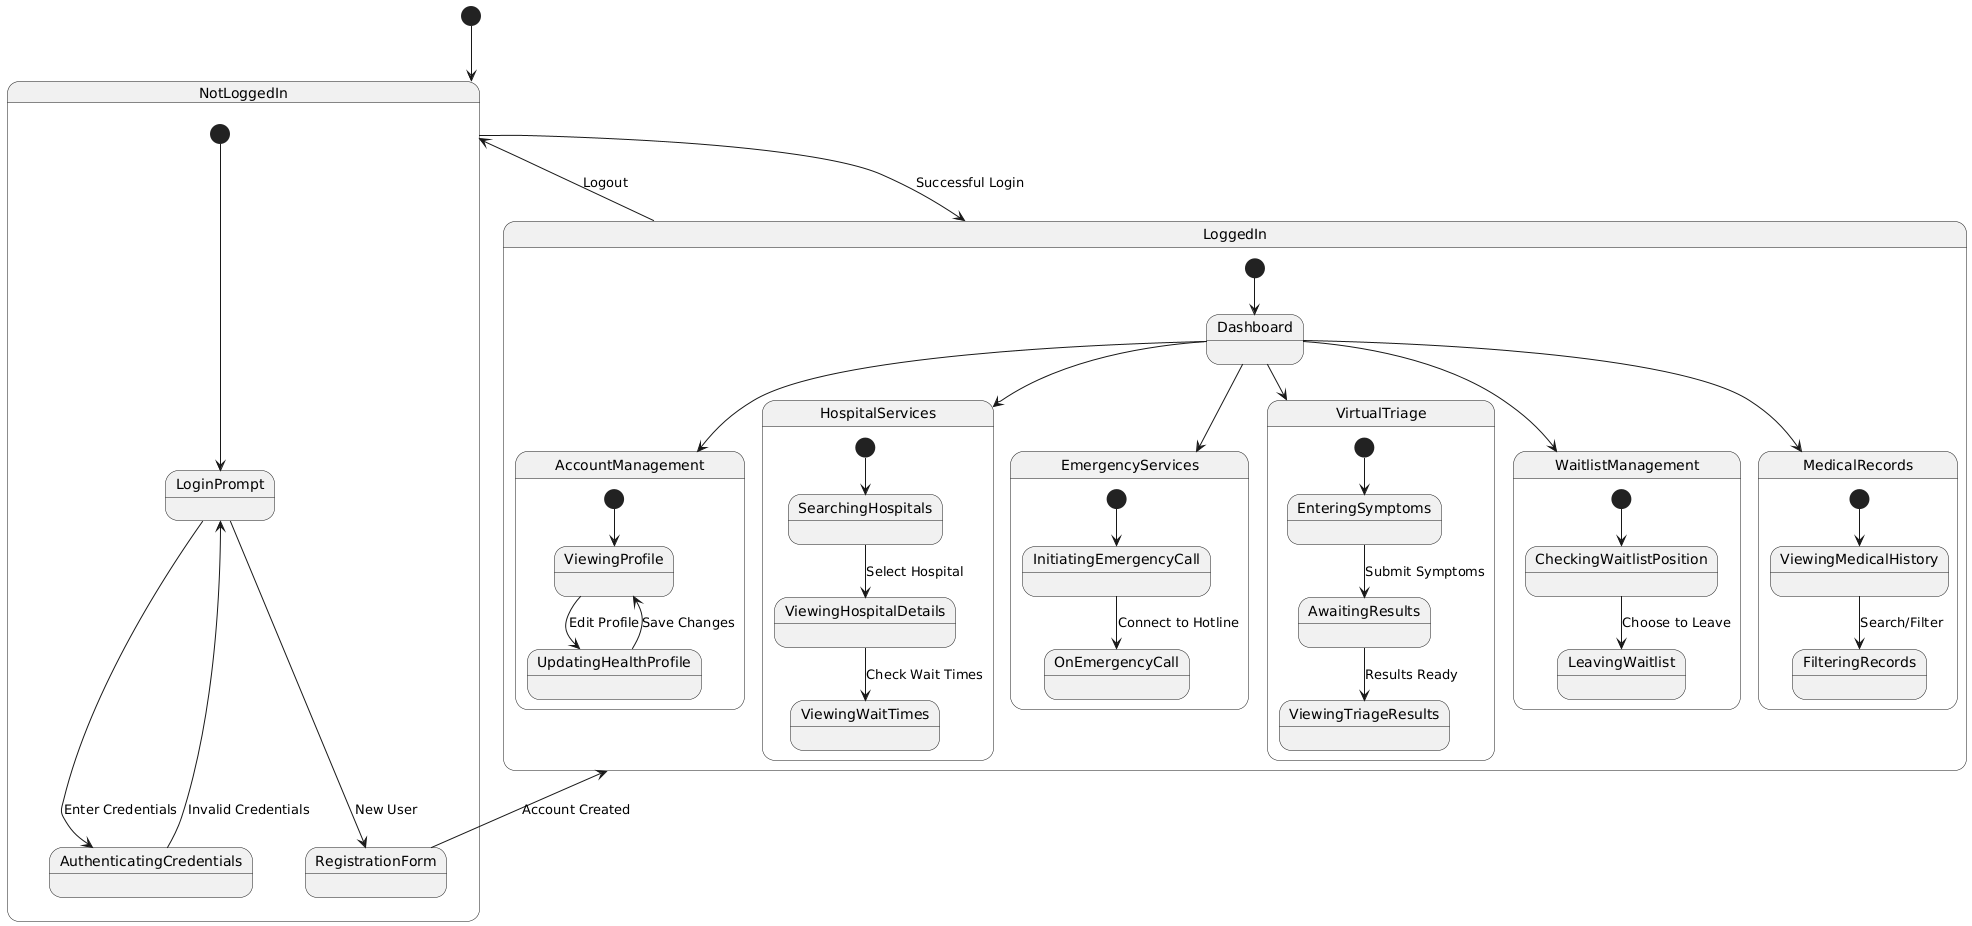

The diagram above was rendered by PlantUML. Its source (embedded in the PNG):
@startuml
[*] --> NotLoggedIn

state NotLoggedIn {
  [*] --> LoginPrompt
  LoginPrompt --> AuthenticatingCredentials : Enter Credentials
  AuthenticatingCredentials --> LoginPrompt : Invalid Credentials
  LoginPrompt --> RegistrationForm : New User
}

state LoggedIn {
  [*] --> Dashboard
  
  state AccountManagement {
    [*] --> ViewingProfile
    ViewingProfile --> UpdatingHealthProfile : Edit Profile
    UpdatingHealthProfile --> ViewingProfile : Save Changes
  }
  
  state HospitalServices {
    [*] --> SearchingHospitals
    SearchingHospitals --> ViewingHospitalDetails : Select Hospital
    ViewingHospitalDetails --> ViewingWaitTimes : Check Wait Times
  }
  
  state EmergencyServices {
    [*] --> InitiatingEmergencyCall
    InitiatingEmergencyCall --> OnEmergencyCall : Connect to Hotline
  }
  
  state VirtualTriage {
    [*] --> EnteringSymptoms
    EnteringSymptoms --> AwaitingResults : Submit Symptoms
    AwaitingResults --> ViewingTriageResults : Results Ready
  }
  
  state WaitlistManagement {
    [*] --> CheckingWaitlistPosition
    CheckingWaitlistPosition --> LeavingWaitlist : Choose to Leave
  }
  
  state MedicalRecords {
    [*] --> ViewingMedicalHistory
    ViewingMedicalHistory --> FilteringRecords : Search/Filter
  }
  
  Dashboard --> AccountManagement
  Dashboard --> HospitalServices
  Dashboard --> EmergencyServices
  Dashboard --> VirtualTriage
  Dashboard --> WaitlistManagement
  Dashboard --> MedicalRecords
}

NotLoggedIn --> LoggedIn : Successful Login
LoggedIn --> NotLoggedIn : Logout
RegistrationForm --> LoggedIn : Account Created
@enduml